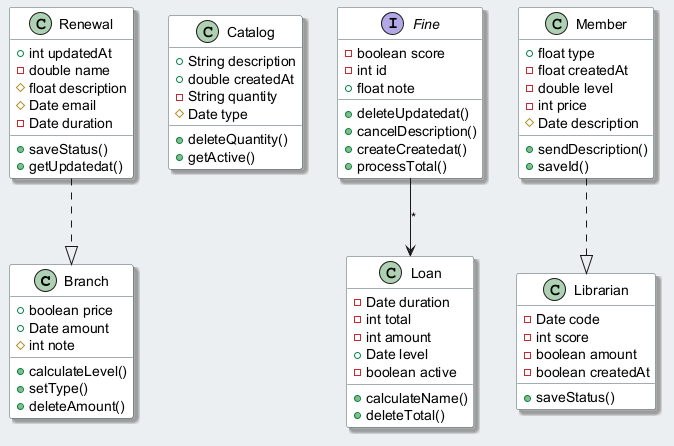

The diagram above was rendered by PlantUML. Its source (embedded in the PNG):
@startuml
skinparam backgroundColor #ECEFF1
skinparam classBackgroundColor #FFFFFF
skinparam classBorderColor #455A64
skinparam shadowing true
class Branch {
  +boolean price
  +Date amount
  #int note
  +calculateLevel()
  +setType()
  +deleteAmount()
}
class Catalog {
  +String description
  +double createdAt
  -String quantity
  #Date type
  +deleteQuantity()
  +getActive()
}
class Loan {
  -Date duration
  -int total
  -int amount
  +Date level
  -boolean active
  +calculateName()
  +deleteTotal()
}
class Member {
  +float type
  -float createdAt
  -double level
  -int price
  #Date description
  +sendDescription()
  +saveId()
}
class Librarian {
  -Date code
  -int score
  -boolean amount
  -boolean createdAt
  +saveStatus()
}
class Renewal {
  +int updatedAt
  -double name
  #float description
  #Date email
  -Date duration
  +saveStatus()
  +getUpdatedat()
}
interface Fine {
  -boolean score
  -int id
  +float note
  +deleteUpdatedat()
  +cancelDescription()
  +createCreatedat()
  +processTotal()
}
Fine --> Loan : "*"
Member ..|> Librarian
Renewal ..|> Branch
@enduml